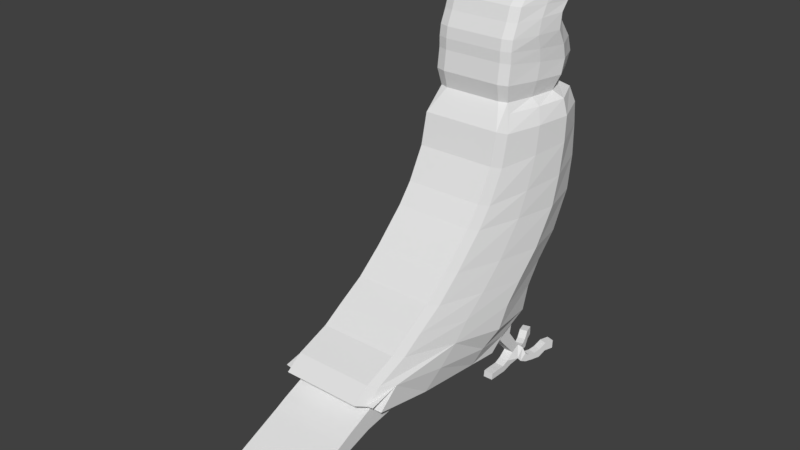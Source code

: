 # Source: budgie_04.blend  (saved by Blender 2.79.0; exported with 4.5.12 LTS)
import bpy
from mathutils import Matrix  # noqa: F401  (used for matrix-valued properties, if any)

bpy.ops.wm.read_factory_settings(use_empty=True)
scene = bpy.context.scene
scene.name = 'Scene'

# ---- collections
col_collection_1 = bpy.data.collections.new('Collection 1'); scene.collection.children.link(col_collection_1)

# ---- world
world_world = bpy.data.worlds.new('World'); scene.world = world_world
world_world.color = (0.05088, 0.05088, 0.05088)
world_world.use_sun_shadow = False
world_world.sun_shadow_jitter_overblur = 0.0
world_world.cycles.sampling_method = 'MANUAL'

# ---- meshes
me_plane = bpy.data.meshes.new('Plane')
me_plane.from_pydata([(-1.09, -1.101, 6.761e-09), (-0.4105, -1.257, 1.065e-07), (-1.078, 1.526, 5.916e-09), (-0.5784, 1.571, 1.192e-07), (0.2724, -1.627, 5.493e-08), (0.1492, 1.582, 6.423e-08), (0.6866, -1.951, 2.366e-08), (0.9104, 1.47, 6.761e-09), (1.358, -2.634, -2.704e-08), (1.728, 1.022, -5.493e-08), (1.84, -3.205, -6.338e-08), (2.254, 0.4963, -9.465e-08), (2.198, -3.799, -9.043e-08), (2.735, 0.1492, -1.31e-07), (2.489, -4.257, -1.124e-07), (3.261, -0.01866, -1.707e-07), (2.769, -4.985, -1.335e-07), (3.563, -0.7575, -1.935e-07), (-1.57, -0.7372, 0.0), (-1.561, 1.236, 0.0), (-1.94, -0.8321, 7.099e-08), (-1.851, 1.493, 6.423e-08), (-2.366, -0.7761, 1.031e-07), (-2.108, 1.616, 8.367e-08), (-2.601, -0.7761, 1.209e-07), (-2.455, 1.504, 1.099e-07), (-2.836, -0.7425, 1.386e-07), (-2.847, 1.201, 1.394e-07), (-3.138, -0.6082, 1.614e-07), (-2.56, 1.6, 0.0), (-3.429, -0.5075, 1.834e-07), (-3.362, 1.414, 1.783e-07), (-3.664, -0.2836, 2.011e-07), (-3.608, 1.336, 1.969e-07), (-3.821, 0.02986, 2.13e-07), (-3.81, 1.112, 2.121e-07), (-3.944, 0.7443, 2.163e-07), (-3.944, 0.7443, 0.2167), (2.948, -4.438, -1.471e-07), (3.037, -5.343, -1.538e-07), (3.093, -5.121, -1.58e-07), (3.832, -1.116, -2.138e-07), (3.328, -4.886, -1.758e-07), (3.58, -3.538, -1.948e-07), (3.586, -5.468, -1.952e-07), (3.793, -4.96, -2.109e-07), (3.698, -5.692, -2.037e-07), (4.039, -5.732, -2.295e-07), (4.515, -7.461, -2.654e-07), (4.856, -7.725, -2.911e-07), (-1.078, 1.526, 0.8669), (-1.09, -1.101, 0.8669), (-0.4105, -1.257, 0.8669), (-0.5784, 1.571, 0.8669), (0.2724, -1.627, 0.8669), (0.1492, 1.582, 0.8669), (0.6866, -1.951, 0.8669), (0.9104, 1.47, 0.8669), (1.358, -2.634, 0.8669), (1.728, 1.022, 0.8669), (1.84, -3.205, 0.8669), (2.254, 0.4963, 0.8669), (2.198, -3.799, 0.8669), (2.735, 0.1492, 0.8669), (2.489, -4.257, 0.8669), (3.261, -0.01866, 0.8669), (2.948, -4.438, 0.8669), (3.563, -0.7575, 0.8669), (2.769, -4.985, 0.8669), (-1.561, 1.098, 0.8163), (-1.57, -0.6811, 0.8163), (-1.851, 1.329, 0.8669), (-1.94, -0.7653, 0.8669), (-2.108, 1.452, 0.8669), (-2.366, -0.7093, 0.8669), (-2.455, 1.34, 0.8669), (-2.601, -0.7093, 0.8669), (-2.847, 1.038, 0.8669), (-2.836, -0.6757, 0.8669), (-3.216, 1.049, 0.8669), (-3.138, -0.5414, 0.8669), (-3.362, 1.251, 0.8669), (-3.429, -0.4407, 0.8669), (-3.608, 1.172, 0.8669), (-3.664, -0.2168, 0.8669), (-3.81, 0.9483, 0.8669), (-3.821, 0.09664, 0.8669), (3.037, -5.343, 0.8669), (3.093, -5.121, 0.8669), (3.58, -3.538, 0.8669), (3.832, -1.116, 0.8669), (3.328, -4.886, 0.8669), (3.586, -5.468, 0.8669), (3.793, -4.96, 0.8669), (3.698, -5.692, 0.8669), (4.039, -5.732, 0.8669), (4.515, -7.461, 0.8669), (4.856, -7.725, 0.8669), (-1.561, 1.236, 0.2697), (-1.561, 1.236, 0.4519), (-1.561, 1.236, 0.6341), (2.769, -4.985, 0.2167), (2.769, -4.985, 0.4334), (2.769, -4.985, 0.6501), (-3.81, 1.112, 0.6501), (-3.81, 1.112, 0.4334), (-3.81, 1.112, 0.2167), (-3.821, 0.02986, 0.2167), (-3.821, 0.02986, 0.4334), (-3.821, 0.02986, 0.6501), (-3.664, -0.2836, 0.6501), (-3.664, -0.2836, 0.4334), (-3.664, -0.2836, 0.2167), (3.261, -0.01866, 0.6501), (3.261, -0.01866, 0.4334), (3.261, -0.01866, 0.2167), (-3.608, 1.336, 0.2167), (-3.608, 1.336, 0.4334), (-3.608, 1.336, 0.6501), (3.563, -0.7575, 0.6501), (3.563, -0.7575, 0.4334), (3.563, -0.7575, 0.2167), (2.489, -4.257, 0.2167), (2.489, -4.257, 0.4334), (2.489, -4.257, 0.6501), (-3.429, -0.5075, 0.6501), (-3.429, -0.5075, 0.4334), (-3.429, -0.5075, 0.2167), (-3.138, -0.6082, 0.2167), (-3.138, -0.6082, 0.4334), (-3.138, -0.6082, 0.6501), (4.039, -5.732, 0.2167), (4.039, -5.732, 0.4334), (4.039, -5.732, 0.6501), (2.735, 0.1492, 0.6501), (2.735, 0.1492, 0.4334), (2.735, 0.1492, 0.2167), (2.254, 0.4963, 0.2167), (2.254, 0.4963, 0.4334), (2.254, 0.4963, 0.6501), (-3.216, 1.213, 0.6501), (-3.216, 1.213, 0.4334), (-3.216, 1.213, 0.2167), (-3.362, 1.414, 0.2167), (-3.362, 1.414, 0.4334), (-3.362, 1.414, 0.6501), (3.698, -5.692, 0.6501), (3.698, -5.692, 0.4334), (3.698, -5.692, 0.2167), (1.84, -3.205, 0.6501), (1.84, -3.205, 0.4334), (1.84, -3.205, 0.2167), (2.198, -3.799, 0.2167), (2.198, -3.799, 0.4334), (2.198, -3.799, 0.6501), (4.515, -7.461, 0.6501), (4.515, -7.461, 0.4334), (4.515, -7.461, 0.2167), (4.856, -7.725, 0.2167), (4.856, -7.725, 0.4334), (4.856, -7.725, 0.6501), (-1.078, 1.526, 0.6501), (-1.078, 1.526, 0.4334), (-1.078, 1.526, 0.2167), (-1.09, -1.101, 0.2167), (-1.09, -1.101, 0.4334), (-1.09, -1.101, 0.6501), (-1.57, -0.7372, 0.6341), (-1.57, -0.7372, 0.4519), (-1.57, -0.7372, 0.2697), (-0.4105, -1.257, 0.2167), (-0.4105, -1.257, 0.4334), (-0.4105, -1.257, 0.6501), (-1.851, 1.493, 0.2167), (-1.851, 1.493, 0.4334), (-1.851, 1.493, 0.6501), (-0.5784, 1.571, 0.6501), (-0.5784, 1.571, 0.4334), (-0.5784, 1.571, 0.2167), (3.093, -5.121, 0.2167), (3.093, -5.121, 0.4334), (3.093, -5.121, 0.6501), (3.037, -5.343, 0.6501), (3.037, -5.343, 0.4334), (3.037, -5.343, 0.2167), (-1.94, -0.8321, 0.6501), (-1.94, -0.8321, 0.4334), (-1.94, -0.8321, 0.2167), (0.2724, -1.627, 0.2167), (0.2724, -1.627, 0.4334), (0.2724, -1.627, 0.6501), (2.948, -4.438, 0.2167), (2.948, -4.438, 0.4334), (2.948, -4.438, 0.6501), (-2.108, 1.616, 0.2167), (-2.108, 1.616, 0.4334), (-2.108, 1.616, 0.6501), (0.1492, 1.582, 0.6501), (0.1492, 1.582, 0.4334), (0.1492, 1.582, 0.2167), (3.832, -1.116, 0.2167), (3.832, -1.116, 0.4334), (3.832, -1.116, 0.6501), (3.58, -3.538, 0.6501), (3.58, -3.538, 0.4334), (3.58, -3.538, 0.2167), (-2.366, -0.7761, 0.6501), (-2.366, -0.7761, 0.4334), (-2.366, -0.7761, 0.2167), (3.328, -4.886, 0.2167), (3.328, -4.886, 0.4334), (3.328, -4.886, 0.6501), (0.6866, -1.951, 0.2167), (0.6866, -1.951, 0.4334), (0.6866, -1.951, 0.6501), (-2.455, 1.504, 0.2167), (-2.455, 1.504, 0.4334), (-2.455, 1.504, 0.6501), (0.9104, 1.47, 0.6501), (0.9104, 1.47, 0.4334), (0.9104, 1.47, 0.2167), (-2.601, -0.7761, 0.6501), (-2.601, -0.7761, 0.4334), (-2.601, -0.7761, 0.2167), (1.358, -2.634, 0.2167), (1.358, -2.634, 0.4334), (1.358, -2.634, 0.6501), (3.586, -5.468, 0.2167), (3.586, -5.468, 0.4334), (3.586, -5.468, 0.6501), (-2.847, 1.201, 0.2167), (-2.847, 1.201, 0.4334), (-2.847, 1.201, 0.6501), (1.728, 1.022, 0.6501), (1.728, 1.022, 0.4334), (1.728, 1.022, 0.2167), (3.793, -4.96, 0.6501), (3.793, -4.96, 0.4334), (3.793, -4.96, 0.2167), (-2.836, -0.7425, 0.6501), (-2.836, -0.7425, 0.4334), (-2.836, -0.7425, 0.2167), (3.944, -0.2506, 0.6501), (4.049, -0.5305, 0.6501), (3.871, -0.6591, 0.6501), (3.686, -0.1992, 0.6501), (3.871, -0.6591, 0.8669), (3.686, -0.1992, 0.8669), (4.873, -0.3967, 0.6501), (4.873, -0.3967, 0.8669), (4.717, -0.4422, 0.8669), (4.717, -0.4422, 0.6501), (4.652, -0.274, 0.6501), (4.652, -0.274, 0.8669), (4.817, -0.1519, 0.8669), (4.817, -0.1519, 0.6501), (4.7, 0.04974, 0.8314), (4.494, 0.1696, 0.6106), (4.7, 0.002119, 0.656), (4.494, 0.1787, 0.9501), (4.7, 0.005199, 0.9501), (4.521, -0.0975, 0.8669), (4.426, 0.115, 0.8669), (4.521, -0.0975, 0.6501), (4.426, 0.115, 0.6501), (3.944, -0.2506, 0.8669), (4.049, -0.5305, 0.8669), (4.862, -0.6275, 0.6501), (4.862, -0.6275, 0.8669), (4.706, -0.6731, 0.8669), (4.706, -0.6731, 0.6501), (4.851, -0.8685, 0.6501), (4.851, -0.8685, 0.8669), (4.704, -0.8511, 0.8669), (4.704, -0.8511, 0.6501), (4.494, 0.2173, 0.7864), (4.794, 0.07628, 0.9835), (4.794, 0.1248, 0.8112), (4.64, 0.2046, 1.02), (4.64, 0.2518, 0.8522), (4.861, 0.2177, 1.023), (4.861, 0.2663, 0.851), (4.72, 0.3098, 1.049), (4.72, 0.3583, 0.8774), (4.88, 0.3893, 1.072), (4.88, 0.4379, 0.8993), (4.729, 0.4608, 1.092), (4.729, 0.5093, 0.9199), (4.887, 0.5968, 1.13), (4.887, 0.6453, 0.9578), (4.691, 0.6031, 1.132), (4.691, 0.6515, 0.96), (4.779, 0.7631, 1.177), (4.779, 0.8116, 1.005), (4.583, 0.7693, 1.179), (4.583, 0.8178, 1.007), (4.786, 0.9766, 1.237), (4.786, 1.024, 1.068), (4.59, 0.9829, 1.239), (4.59, 1.031, 1.067), (4.79, 0.2378, 0.7791), (4.641, 0.3167, 0.5708), (4.79, 0.1901, 0.6037), (4.641, 0.3645, 0.7465), (4.862, 0.3774, 0.7371), (4.717, 0.4187, 0.5384), (4.862, 0.3298, 0.5617), (4.717, 0.4664, 0.7142), (4.732, 0.6176, 0.6745), (4.882, 0.495, 0.5179), (4.732, 0.5698, 0.4988), (4.882, 0.5426, 0.6933), (4.691, 0.7595, 0.6354), (4.89, 0.7046, 0.4815), (4.691, 0.7118, 0.4596), (4.89, 0.7522, 0.6569), (4.58, 0.9258, 0.5795), (4.78, 0.8709, 0.4256), (4.58, 0.8781, 0.4037), (4.78, 0.9185, 0.6009), (4.586, 1.141, 0.5216), (4.785, 1.086, 0.3677), (4.586, 1.093, 0.3458), (4.785, 1.13, 0.5292), (-3.928, 0.3325, 0.6501), (-3.898, 0.2516, 0.8465), (-3.928, 0.3325, 2.151e-07), (-3.917, 0.715, 0.8669), (-3.944, 0.7443, 0.6501), (-3.944, 0.7443, 0.4334), (-3.928, 0.3325, 0.2167), (-3.928, 0.3325, 0.4334), (-1.078, 1.362, 1.122), (-1.012, -0.8816, 0.9909), (-0.333, -1.038, 0.9909), (-0.5784, 1.407, 1.122), (0.3499, -1.408, 0.9909), (0.1492, 1.418, 1.122), (0.7641, -1.732, 0.9909), (0.9104, 1.306, 1.122), (1.436, -2.415, 0.9909), (1.728, 0.8587, 1.122), (1.917, -2.986, 0.9909), (2.254, 0.3326, 1.122), (2.275, -3.579, 0.9909), (2.735, -0.01442, 1.122), (2.566, -4.038, 0.9909), (3.261, -0.1823, 1.122), (2.948, -4.438, 1.122), (3.563, -0.9211, 1.122), (2.846, -4.766, 0.9909), (-1.432, 1.262, 1.028), (-1.365, -0.7025, 0.8966), (3.115, -5.124, 0.9909), (3.093, -5.121, 1.122), (3.58, -3.538, 1.122), (3.832, -1.279, 1.122), (3.328, -4.886, 1.122), (-3.813, 0.7512, 0.0), (-3.817, 0.3906, 0.0), (-3.939, 0.607, 0.0), (-3.934, 0.4697, 0.0), (-1.564, 0.5051, 1.085), (-1.567, -0.08799, 0.9878), (-1.881, 0.6308, 1.187), (-1.91, -0.06724, 1.071), (-2.194, 0.7316, 1.187), (-2.28, 0.01111, 1.071), (-2.504, 0.6569, 1.187), (-2.552, -0.0262, 1.071), (-2.843, 0.4666, 1.187), (-2.84, -0.1046, 1.071), (-3.19, 0.5189, 1.187), (-3.164, -0.01127, 1.071), (-3.384, 0.6868, 1.187), (-3.407, 0.1231, 1.071), (-3.627, 0.7092, 1.187), (-3.646, 0.2462, 1.071), (-3.813, 0.6644, 1.187), (-3.817, 0.3805, 1.071), (-3.914, 0.5953, 1.187), (-3.91, 0.4756, 1.071), (-3.934, 0.4697, 0.2167), (-3.939, 0.607, 0.2167), (-3.934, 0.4697, 0.4334), (-3.939, 0.607, 0.4334), (-3.934, 0.4697, 0.6501), (-3.939, 0.607, 0.6501), (-1.056, 0.6144, 1.398), (-1.034, -0.1336, 1.239), (-0.4148, -0.2231, 1.239), (-0.4966, 0.592, 1.398), (0.283, -0.4657, 1.239), (0.2161, 0.4764, 1.398), (0.8129, -0.7194, 1.239), (0.8617, 0.2935, 1.398), (1.533, -1.324, 1.239), (1.63, -0.2326, 1.398), (2.029, -1.88, 1.239), (2.142, -0.7736, 1.398), (2.429, -2.391, 1.239), (2.582, -1.203, 1.398), (2.798, -2.753, 1.239), (3.03, -1.468, 1.398), (-1.409, 0.607, 1.304), (-1.387, -0.04777, 1.144), (3.167, -3.188, 1.215), (3.753, -1.986, 1.122), (3.41, -1.801, 1.241), (-2.565, 1.445, 0.0), (-2.369, 1.645, 0.0), (-3.08, 1.657, 0.0), (-2.935, 1.456, 0.2167), (-3.08, 1.657, 0.2167), (-2.565, 1.445, 0.2167), (-2.761, 1.754, 0.0), (-2.894, 1.696, 0.0), (-2.761, 1.754, 0.2004), (-2.894, 1.696, 0.2004), (-2.56, 1.6, 0.2004), (-2.557, 1.74, 0.0), (-2.557, 1.74, 0.2004), (-2.369, 1.645, 0.2004)], [], [(182, 181, 88, 87), (176, 161, 50, 53), (100, 175, 71, 69), (166, 172, 52, 51), (167, 166, 51, 70), (161, 100, 69, 50), (109, 110, 84, 86), (118, 104, 85, 83), (386, 324, 325, 381), (124, 103, 68, 64), (109, 86, 325, 324), (110, 125, 82, 84), (113, 134, 63, 65), (145, 118, 83, 81), (154, 124, 64, 62), (125, 130, 80, 82), (160, 133, 95, 97), (134, 139, 61, 63), (140, 145, 81, 79), (146, 155, 96, 94), (149, 154, 62, 60), (155, 160, 97, 96), (363, 70, 352, 405), (60, 62, 344, 342), (68, 87, 353, 350), (67, 65, 347, 349), (57, 55, 337, 339), (87, 88, 354, 353), (51, 52, 334, 333), (64, 68, 350, 346), (54, 56, 338, 336), (362, 69, 71, 364), (364, 71, 73, 366), (366, 73, 75, 368), (368, 75, 77, 370), (370, 77, 79, 372), (372, 79, 81, 374), (374, 81, 83, 376), (376, 83, 85, 378), (61, 59, 341, 343), (91, 89, 355, 357), (89, 91, 92, 93), (93, 92, 94, 95), (95, 94, 96, 97), (185, 167, 70, 72), (103, 182, 87, 68), (172, 190, 54, 52), (119, 113, 245, 244), (181, 193, 66, 88), (175, 196, 73, 71), (197, 176, 53, 55), (203, 202, 90, 89), (206, 185, 72, 74), (193, 211, 91, 66), (190, 214, 56, 54), (202, 119, 67, 90), (196, 217, 75, 73), (218, 197, 55, 57), (221, 206, 74, 76), (214, 226, 58, 56), (211, 229, 92, 91), (217, 232, 77, 75), (233, 218, 57, 59), (236, 203, 89, 93), (239, 221, 76, 78), (226, 149, 60, 58), (229, 146, 94, 92), (232, 140, 79, 77), (139, 233, 59, 61), (133, 236, 93, 95), (130, 239, 78, 80), (28, 26, 241, 128), (128, 241, 240, 129), (129, 240, 239, 130), (47, 45, 238, 131), (131, 238, 237, 132), (132, 237, 236, 133), (11, 9, 235, 137), (137, 235, 234, 138), (138, 234, 233, 139), (143, 142, 412, 413), (230, 142, 141, 231), (231, 141, 140, 232), (44, 46, 148, 227), (227, 148, 147, 228), (228, 147, 146, 229), (8, 10, 151, 224), (224, 151, 150, 225), (225, 150, 149, 226), (26, 24, 223, 241), (241, 223, 222, 240), (240, 222, 221, 239), (45, 43, 205, 238), (238, 205, 204, 237), (237, 204, 203, 236), (9, 7, 220, 235), (235, 220, 219, 234), (234, 219, 218, 233), (25, 27, 230, 215), (215, 230, 231, 216), (216, 231, 232, 217), (42, 44, 227, 209), (209, 227, 228, 210), (210, 228, 229, 211), (6, 8, 224, 212), (212, 224, 225, 213), (213, 225, 226, 214), (24, 22, 208, 223), (223, 208, 207, 222), (222, 207, 206, 221), (7, 5, 199, 220), (220, 199, 198, 219), (219, 198, 197, 218), (23, 25, 215, 194), (194, 215, 216, 195), (195, 216, 217, 196), (41, 17, 121, 200), (200, 121, 120, 201), (201, 120, 119, 202), (4, 6, 212, 188), (188, 212, 213, 189), (189, 213, 214, 190), (38, 42, 209, 191), (191, 209, 210, 192), (192, 210, 211, 193), (22, 20, 187, 208), (208, 187, 186, 207), (207, 186, 185, 206), (43, 41, 200, 205), (205, 200, 201, 204), (204, 201, 202, 203), (5, 3, 178, 199), (199, 178, 177, 198), (198, 177, 176, 197), (21, 23, 194, 173), (173, 194, 195, 174), (174, 195, 196, 175), (40, 38, 191, 179), (179, 191, 192, 180), (180, 192, 193, 181), (15, 115, 121, 17), (115, 114, 120, 121), (67, 119, 244, 246), (1, 4, 188, 170), (170, 188, 189, 171), (171, 189, 190, 172), (16, 39, 184, 101), (101, 184, 183, 102), (102, 183, 182, 103), (20, 18, 169, 187), (187, 169, 168, 186), (186, 168, 167, 185), (48, 49, 158, 157), (157, 158, 159, 156), (156, 159, 160, 155), (10, 12, 152, 151), (151, 152, 153, 150), (150, 153, 154, 149), (46, 48, 157, 148), (148, 157, 156, 147), (147, 156, 155, 146), (230, 27, 409, 414), (142, 143, 144, 141), (141, 144, 145, 140), (13, 11, 137, 136), (136, 137, 138, 135), (135, 138, 139, 134), (49, 47, 131, 158), (158, 131, 132, 159), (159, 132, 133, 160), (30, 28, 128, 127), (127, 128, 129, 126), (126, 129, 130, 125), (12, 14, 122, 152), (152, 122, 123, 153), (153, 123, 124, 154), (31, 33, 116, 143), (143, 116, 117, 144), (144, 117, 118, 145), (15, 13, 136, 115), (115, 136, 135, 114), (114, 135, 134, 113), (32, 30, 127, 112), (112, 127, 126, 111), (111, 126, 125, 110), (378, 85, 327, 380), (85, 104, 328, 327), (34, 107, 330, 326), (14, 16, 101, 122), (122, 101, 102, 123), (123, 102, 103, 124), (33, 35, 106, 116), (116, 106, 105, 117), (117, 105, 104, 118), (34, 32, 112, 107), (107, 112, 111, 108), (108, 111, 110, 109), (2, 19, 98, 163), (163, 98, 99, 162), (162, 99, 100, 161), (18, 0, 164, 169), (169, 164, 165, 168), (168, 165, 166, 167), (0, 1, 170, 164), (164, 170, 171, 165), (165, 171, 172, 166), (19, 21, 173, 98), (98, 173, 174, 99), (99, 174, 175, 100), (3, 2, 163, 178), (178, 163, 162, 177), (177, 162, 161, 176), (39, 40, 179, 184), (184, 179, 180, 183), (183, 180, 181, 182), (253, 252, 251, 250), (113, 65, 247, 245), (65, 67, 246, 247), (244, 245, 242, 243), (252, 255, 248, 251), (114, 113, 119, 120), (255, 254, 249, 248), (249, 250, 269, 268), (254, 255, 258, 256, 260), (260, 261, 253, 254), (261, 263, 252, 253), (254, 253, 250, 249), (263, 264, 257, 258), (264, 262, 259, 275, 257), (262, 261, 260, 259), (265, 266, 261, 262), (266, 243, 263, 261), (242, 265, 262, 264), (263, 258, 255, 252), (246, 244, 243, 266), (245, 247, 265, 242), (247, 246, 266, 265), (243, 242, 264, 263), (267, 268, 272, 271), (250, 251, 270, 269), (251, 248, 267, 270), (248, 249, 268, 267), (273, 274, 271, 272), (268, 269, 273, 272), (269, 270, 274, 273), (270, 267, 271, 274), (258, 257, 301, 302), (256, 275, 279, 277), (277, 279, 283, 281), (260, 256, 277, 276), (259, 260, 276, 278), (275, 259, 278, 279), (283, 282, 286, 287), (278, 276, 280, 282), (279, 278, 282, 283), (276, 277, 281, 280), (285, 287, 291, 289), (280, 281, 285, 284), (281, 283, 287, 285), (282, 280, 284, 286), (290, 288, 292, 294), (286, 284, 288, 290), (287, 286, 290, 291), (284, 285, 289, 288), (295, 294, 298, 299), (291, 290, 294, 295), (288, 289, 293, 292), (289, 291, 295, 293), (297, 299, 298, 296), (292, 293, 297, 296), (293, 295, 299, 297), (294, 292, 296, 298), (301, 303, 307, 305), (275, 256, 300, 303), (257, 275, 303, 301), (256, 258, 302, 300), (305, 307, 308, 310), (300, 302, 306, 304), (303, 300, 304, 307), (302, 301, 305, 306), (307, 304, 311, 308), (306, 305, 310, 309), (304, 306, 309, 311), (310, 308, 312, 314), (314, 312, 316, 318), (309, 310, 314, 313), (311, 309, 313, 315), (308, 311, 315, 312), (316, 319, 323, 320), (312, 315, 319, 316), (313, 314, 318, 317), (315, 313, 317, 319), (321, 322, 320, 323), (317, 318, 322, 321), (319, 317, 321, 323), (318, 316, 320, 322), (361, 326, 330, 382), (382, 330, 331, 384), (384, 331, 324, 386), (107, 108, 331, 330), (359, 34, 326, 361), (104, 105, 329, 328), (108, 109, 324, 331), (106, 35, 36, 37), (105, 106, 37, 329), (388, 391, 335, 332), (390, 334, 336, 392), (392, 336, 338, 394), (394, 338, 340, 396), (396, 340, 342, 398), (398, 342, 344, 400), (400, 344, 346, 402), (347, 403, 408, 349), (388, 332, 351, 404), (348, 350, 353, 354), (349, 408, 407, 356), (53, 50, 332, 335), (88, 66, 348, 354), (63, 61, 343, 345), (56, 58, 340, 338), (50, 69, 351, 332), (89, 90, 356, 407, 355), (59, 57, 339, 341), (70, 51, 333, 352), (52, 54, 336, 334), (66, 91, 357, 348), (62, 64, 346, 344), (55, 53, 335, 337), (90, 67, 349, 356), (65, 63, 345, 347), (58, 60, 342, 340), (333, 389, 405, 352), (389, 388, 404, 405), (345, 401, 403, 347), (401, 400, 402, 403), (343, 399, 401, 345), (399, 398, 400, 401), (341, 397, 399, 343), (397, 396, 398, 399), (339, 395, 397, 341), (395, 394, 396, 397), (337, 393, 395, 339), (393, 392, 394, 395), (335, 391, 393, 337), (391, 390, 392, 393), (333, 334, 390, 389), (389, 390, 391, 388), (35, 358, 360, 36), (358, 359, 361, 360), (329, 385, 387, 328), (385, 384, 386, 387), (37, 383, 385, 329), (383, 382, 384, 385), (36, 360, 383, 37), (360, 361, 382, 383), (86, 379, 381, 325), (379, 378, 380, 381), (84, 377, 379, 86), (377, 376, 378, 379), (82, 375, 377, 84), (375, 374, 376, 377), (80, 373, 375, 82), (373, 372, 374, 375), (78, 371, 373, 80), (371, 370, 372, 373), (76, 369, 371, 78), (369, 368, 370, 371), (74, 367, 369, 76), (367, 366, 368, 369), (72, 365, 367, 74), (365, 364, 366, 367), (70, 363, 365, 72), (363, 362, 364, 365), (69, 362, 404, 351), (362, 363, 405, 404), (328, 387, 380, 327), (387, 386, 381, 380), (355, 406, 348, 357), (406, 402, 346, 350, 348), (414, 409, 29, 419), (407, 408, 406, 355), (408, 403, 402, 406), (413, 412, 417, 418), (31, 143, 413, 411), (142, 230, 414, 412), (419, 29, 410, 422), (415, 416, 418, 417), (412, 414, 419, 417), (411, 413, 418, 416), (410, 420, 421, 422), (415, 417, 421, 420), (417, 419, 422, 421)])
me_plane.use_remesh_preserve_volume = False
me_plane.use_remesh_preserve_attributes = False
me_plane.use_mirror_vertex_groups = False
me_plane.update()

# ---- objects
ob_plane = bpy.data.objects.new('Plane', me_plane)

# ---- transforms, parenting, visibility, modifiers, constraints
ob_plane.location = (0.0, -1.434, 0.152)
ob_plane.rotation_euler = (-0.0, 1.571, 0.0)
ob_plane.scale = (0.625, 0.625, 0.625)
ob_plane.lineart.crease_threshold = 0.0
_m = ob_plane.modifiers.new('Mirror', 'MIRROR')
_m.use_axis = (False, False, True)
_m.use_clip = True

# ---- collection membership
col_collection_1.objects.link(ob_plane)

# ---- scene / render settings (as saved in the file)
scene.frame_start = 1; scene.frame_end = 250; scene.frame_set(1)
scene.render.engine = 'BLENDER_EEVEE_NEXT'
scene.render.resolution_percentage = 50
scene.render.dither_intensity = 0.0
scene.cycles.use_denoising = False
scene.cycles.samples = 128
scene.cycles.sampling_pattern = 'TABULATED_SOBOL'
scene.cycles.use_adaptive_sampling = False
scene.cycles.use_light_tree = False
scene.cycles.blur_glossy = 0.0
scene.cycles.sample_clamp_indirect = 0.0
scene.view_settings.view_transform = 'Standard'
bpy.context.view_layer.update()

# ---- added for rendering (the .blend has no active camera and no usable light): camera, sun
cam_auto = bpy.data.cameras.new('AutoCamera')
cam_auto.lens = 50.0
cam_auto.sensor_width = 36.0
cam_auto.clip_end = 1000.0
ob_auto_camera = bpy.data.objects.new('AutoCamera', cam_auto)
scene.collection.objects.link(ob_auto_camera)
ob_auto_camera.location = (7.66505, -12.4985, 5.98837)
ob_auto_camera.rotation_euler = (1.09748, -7.21219e-08, 0.694738)
scene.camera = ob_auto_camera
light_auto_sun = bpy.data.lights.new('AutoSun', 'SUN')
light_auto_sun.energy = 3.0
light_auto_sun.angle = 0.0523599
ob_auto_sun = bpy.data.objects.new('AutoSun', light_auto_sun)
scene.collection.objects.link(ob_auto_sun)
ob_auto_sun.rotation_euler = (0.872665, 0.174533, 0.523599)
bpy.context.view_layer.update()
